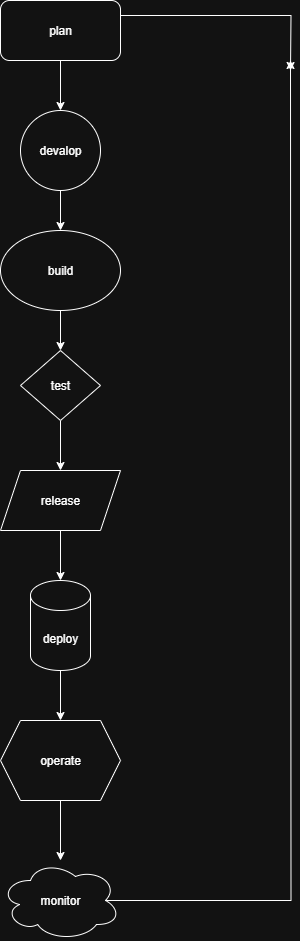

The diagram above was exported from draw.io. Its source (the exported page's mxGraphModel, read from the mxfile embedded in the PNG):
<mxGraphModel dx="2605" dy="1275" grid="1" gridSize="10" guides="1" tooltips="1" connect="1" arrows="1" fold="1" page="1" pageScale="1" pageWidth="850" pageHeight="1100" math="0" shadow="0">
  <root>
    <mxCell id="0" />
    <mxCell id="1" parent="0" />
    <mxCell id="o0SOfT3Syw7lN8O1ndJW-12" style="edgeStyle=orthogonalEdgeStyle;rounded=0;orthogonalLoop=1;jettySize=auto;html=1;exitX=0.5;exitY=1;exitDx=0;exitDy=0;" edge="1" parent="1" source="o0SOfT3Syw7lN8O1ndJW-10" target="o0SOfT3Syw7lN8O1ndJW-11">
      <mxGeometry relative="1" as="geometry" />
    </mxCell>
    <mxCell id="o0SOfT3Syw7lN8O1ndJW-28" style="edgeStyle=orthogonalEdgeStyle;rounded=0;orthogonalLoop=1;jettySize=auto;html=1;exitX=1;exitY=0.25;exitDx=0;exitDy=0;" edge="1" parent="1" source="o0SOfT3Syw7lN8O1ndJW-10">
      <mxGeometry relative="1" as="geometry">
        <mxPoint x="680" y="110" as="targetPoint" />
      </mxGeometry>
    </mxCell>
    <mxCell id="o0SOfT3Syw7lN8O1ndJW-10" value="plan" style="rounded=1;whiteSpace=wrap;html=1;" vertex="1" parent="1">
      <mxGeometry x="390" y="40" width="120" height="60" as="geometry" />
    </mxCell>
    <mxCell id="o0SOfT3Syw7lN8O1ndJW-15" style="edgeStyle=orthogonalEdgeStyle;rounded=0;orthogonalLoop=1;jettySize=auto;html=1;exitX=0.5;exitY=1;exitDx=0;exitDy=0;" edge="1" parent="1" source="o0SOfT3Syw7lN8O1ndJW-11" target="o0SOfT3Syw7lN8O1ndJW-14">
      <mxGeometry relative="1" as="geometry" />
    </mxCell>
    <mxCell id="o0SOfT3Syw7lN8O1ndJW-11" value="devalop" style="ellipse;whiteSpace=wrap;html=1;aspect=fixed;" vertex="1" parent="1">
      <mxGeometry x="410" y="150" width="80" height="80" as="geometry" />
    </mxCell>
    <mxCell id="o0SOfT3Syw7lN8O1ndJW-17" style="edgeStyle=orthogonalEdgeStyle;rounded=0;orthogonalLoop=1;jettySize=auto;html=1;exitX=0.5;exitY=1;exitDx=0;exitDy=0;" edge="1" parent="1" source="o0SOfT3Syw7lN8O1ndJW-14" target="o0SOfT3Syw7lN8O1ndJW-16">
      <mxGeometry relative="1" as="geometry" />
    </mxCell>
    <mxCell id="o0SOfT3Syw7lN8O1ndJW-14" value="build" style="ellipse;whiteSpace=wrap;html=1;" vertex="1" parent="1">
      <mxGeometry x="390" y="270" width="120" height="80" as="geometry" />
    </mxCell>
    <mxCell id="o0SOfT3Syw7lN8O1ndJW-19" value="" style="edgeStyle=orthogonalEdgeStyle;rounded=0;orthogonalLoop=1;jettySize=auto;html=1;" edge="1" parent="1" source="o0SOfT3Syw7lN8O1ndJW-16" target="o0SOfT3Syw7lN8O1ndJW-18">
      <mxGeometry relative="1" as="geometry" />
    </mxCell>
    <mxCell id="o0SOfT3Syw7lN8O1ndJW-16" value="test" style="rhombus;whiteSpace=wrap;html=1;" vertex="1" parent="1">
      <mxGeometry x="410" y="390" width="80" height="70" as="geometry" />
    </mxCell>
    <mxCell id="o0SOfT3Syw7lN8O1ndJW-25" style="edgeStyle=orthogonalEdgeStyle;rounded=0;orthogonalLoop=1;jettySize=auto;html=1;" edge="1" parent="1" source="o0SOfT3Syw7lN8O1ndJW-18" target="o0SOfT3Syw7lN8O1ndJW-20">
      <mxGeometry relative="1" as="geometry" />
    </mxCell>
    <mxCell id="o0SOfT3Syw7lN8O1ndJW-18" value="release" style="shape=parallelogram;perimeter=parallelogramPerimeter;whiteSpace=wrap;html=1;fixedSize=1;" vertex="1" parent="1">
      <mxGeometry x="390" y="510" width="120" height="60" as="geometry" />
    </mxCell>
    <mxCell id="o0SOfT3Syw7lN8O1ndJW-26" style="edgeStyle=orthogonalEdgeStyle;rounded=0;orthogonalLoop=1;jettySize=auto;html=1;entryX=0.5;entryY=0;entryDx=0;entryDy=0;" edge="1" parent="1" source="o0SOfT3Syw7lN8O1ndJW-20" target="o0SOfT3Syw7lN8O1ndJW-22">
      <mxGeometry relative="1" as="geometry" />
    </mxCell>
    <mxCell id="o0SOfT3Syw7lN8O1ndJW-20" value="deploy" style="shape=cylinder3;whiteSpace=wrap;html=1;boundedLbl=1;backgroundOutline=1;size=15;" vertex="1" parent="1">
      <mxGeometry x="420" y="620" width="60" height="90" as="geometry" />
    </mxCell>
    <mxCell id="o0SOfT3Syw7lN8O1ndJW-24" style="edgeStyle=orthogonalEdgeStyle;rounded=0;orthogonalLoop=1;jettySize=auto;html=1;" edge="1" parent="1" source="o0SOfT3Syw7lN8O1ndJW-22" target="o0SOfT3Syw7lN8O1ndJW-23">
      <mxGeometry relative="1" as="geometry" />
    </mxCell>
    <mxCell id="o0SOfT3Syw7lN8O1ndJW-22" value="operate" style="shape=hexagon;perimeter=hexagonPerimeter2;whiteSpace=wrap;html=1;fixedSize=1;" vertex="1" parent="1">
      <mxGeometry x="390" y="760" width="120" height="80" as="geometry" />
    </mxCell>
    <mxCell id="o0SOfT3Syw7lN8O1ndJW-27" style="edgeStyle=orthogonalEdgeStyle;rounded=0;orthogonalLoop=1;jettySize=auto;html=1;exitX=0.875;exitY=0.5;exitDx=0;exitDy=0;exitPerimeter=0;" edge="1" parent="1" source="o0SOfT3Syw7lN8O1ndJW-23">
      <mxGeometry relative="1" as="geometry">
        <mxPoint x="680" y="100" as="targetPoint" />
      </mxGeometry>
    </mxCell>
    <mxCell id="o0SOfT3Syw7lN8O1ndJW-23" value="monitor" style="ellipse;shape=cloud;whiteSpace=wrap;html=1;" vertex="1" parent="1">
      <mxGeometry x="390" y="900" width="120" height="80" as="geometry" />
    </mxCell>
  </root>
</mxGraphModel>